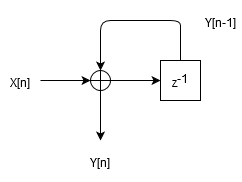

The diagram above was exported from draw.io. Its source (the exported page's mxGraphModel, read from the mxfile embedded in the PNG):
<mxGraphModel dx="599" dy="315" grid="1" gridSize="10" guides="1" tooltips="1" connect="1" arrows="1" fold="1" page="1" pageScale="1" pageWidth="1100" pageHeight="850" background="#ffffff" math="0" shadow="0">
  <root>
    <mxCell id="0" />
    <mxCell id="1" parent="0" />
    <mxCell id="bDIbUByCWIOsk_HmCDH_-12" value="" style="group" vertex="1" connectable="0" parent="1">
      <mxGeometry x="160" y="100" width="240" height="180" as="geometry" />
    </mxCell>
    <mxCell id="bDIbUByCWIOsk_HmCDH_-1" value="z&lt;sup style=&quot;font-size: 12px;&quot;&gt;-1&lt;/sup&gt;" style="whiteSpace=wrap;html=1;aspect=fixed;fontSize=12;" vertex="1" parent="bDIbUByCWIOsk_HmCDH_-12">
      <mxGeometry x="160" y="60" width="40" height="40" as="geometry" />
    </mxCell>
    <mxCell id="bDIbUByCWIOsk_HmCDH_-2" value="" style="endArrow=classic;html=1;fontSize=12;entryX=0;entryY=0.5;entryDx=0;entryDy=0;exitX=1;exitY=0.5;exitDx=0;exitDy=0;" edge="1" parent="bDIbUByCWIOsk_HmCDH_-12" source="bDIbUByCWIOsk_HmCDH_-3" target="bDIbUByCWIOsk_HmCDH_-1">
      <mxGeometry width="50" height="50" relative="1" as="geometry">
        <mxPoint x="120" y="80" as="sourcePoint" />
        <mxPoint x="40" y="90" as="targetPoint" />
      </mxGeometry>
    </mxCell>
    <mxCell id="bDIbUByCWIOsk_HmCDH_-3" value="" style="shape=orEllipse;perimeter=ellipsePerimeter;whiteSpace=wrap;html=1;backgroundOutline=1;fontSize=12;" vertex="1" parent="bDIbUByCWIOsk_HmCDH_-12">
      <mxGeometry x="90" y="70" width="20" height="20" as="geometry" />
    </mxCell>
    <mxCell id="bDIbUByCWIOsk_HmCDH_-5" value="" style="endArrow=classic;html=1;fontSize=12;entryX=0;entryY=0.5;entryDx=0;entryDy=0;" edge="1" parent="bDIbUByCWIOsk_HmCDH_-12" target="bDIbUByCWIOsk_HmCDH_-3">
      <mxGeometry width="50" height="50" relative="1" as="geometry">
        <mxPoint x="40" y="80" as="sourcePoint" />
        <mxPoint x="140" y="120" as="targetPoint" />
      </mxGeometry>
    </mxCell>
    <mxCell id="bDIbUByCWIOsk_HmCDH_-6" value="" style="endArrow=classic;html=1;fontSize=12;exitX=0.5;exitY=1;exitDx=0;exitDy=0;" edge="1" parent="bDIbUByCWIOsk_HmCDH_-12" source="bDIbUByCWIOsk_HmCDH_-3">
      <mxGeometry width="50" height="50" relative="1" as="geometry">
        <mxPoint x="30" y="170" as="sourcePoint" />
        <mxPoint x="100" y="140" as="targetPoint" />
      </mxGeometry>
    </mxCell>
    <mxCell id="bDIbUByCWIOsk_HmCDH_-7" value="" style="endArrow=classic;html=1;fontSize=12;entryX=0.5;entryY=0;entryDx=0;entryDy=0;exitX=0.5;exitY=0;exitDx=0;exitDy=0;" edge="1" parent="bDIbUByCWIOsk_HmCDH_-12" source="bDIbUByCWIOsk_HmCDH_-1" target="bDIbUByCWIOsk_HmCDH_-3">
      <mxGeometry width="50" height="50" relative="1" as="geometry">
        <mxPoint x="100" y="20" as="sourcePoint" />
        <mxPoint x="80" y="170" as="targetPoint" />
        <Array as="points">
          <mxPoint x="180" y="40" />
          <mxPoint x="180" y="20" />
          <mxPoint x="100" y="20" />
        </Array>
      </mxGeometry>
    </mxCell>
    <mxCell id="bDIbUByCWIOsk_HmCDH_-8" value="X[n]" style="text;html=1;strokeColor=none;fillColor=none;align=center;verticalAlign=middle;whiteSpace=wrap;rounded=0;fontSize=12;" vertex="1" parent="bDIbUByCWIOsk_HmCDH_-12">
      <mxGeometry y="60" width="40" height="40" as="geometry" />
    </mxCell>
    <mxCell id="bDIbUByCWIOsk_HmCDH_-10" value="Y[n]" style="text;html=1;strokeColor=none;fillColor=none;align=center;verticalAlign=middle;whiteSpace=wrap;rounded=0;fontSize=12;" vertex="1" parent="bDIbUByCWIOsk_HmCDH_-12">
      <mxGeometry x="80" y="140" width="40" height="40" as="geometry" />
    </mxCell>
    <mxCell id="bDIbUByCWIOsk_HmCDH_-11" value="Y[n-1]" style="text;html=1;strokeColor=none;fillColor=none;align=center;verticalAlign=middle;whiteSpace=wrap;rounded=0;fontSize=12;" vertex="1" parent="bDIbUByCWIOsk_HmCDH_-12">
      <mxGeometry x="200" width="40" height="40" as="geometry" />
    </mxCell>
  </root>
</mxGraphModel>